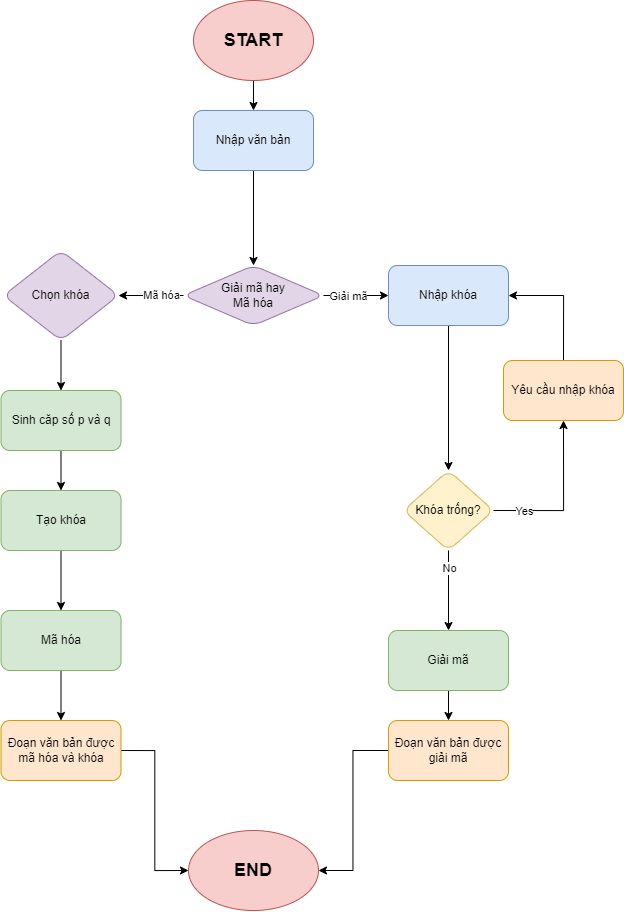

The diagram above was exported from draw.io. Its source (the exported page's mxGraphModel, read from the mxfile embedded in the PNG):
<mxGraphModel dx="1569" dy="703" grid="1" gridSize="10" guides="1" tooltips="1" connect="1" arrows="1" fold="1" page="1" pageScale="1" pageWidth="827" pageHeight="1169" math="0" shadow="0">
  <root>
    <mxCell id="WIyWlLk6GJQsqaUBKTNV-0" />
    <mxCell id="WIyWlLk6GJQsqaUBKTNV-1" parent="WIyWlLk6GJQsqaUBKTNV-0" />
    <mxCell id="gD6ma5Oeh_2rw3JdRP1M-152" value="" style="edgeStyle=none;rounded=0;orthogonalLoop=1;jettySize=auto;html=1;" parent="WIyWlLk6GJQsqaUBKTNV-1" source="gD6ma5Oeh_2rw3JdRP1M-150" target="gD6ma5Oeh_2rw3JdRP1M-151" edge="1">
      <mxGeometry relative="1" as="geometry" />
    </mxCell>
    <mxCell id="gD6ma5Oeh_2rw3JdRP1M-150" value="&lt;font style=&quot;font-size: 18px;&quot;&gt;&lt;b&gt;START&lt;/b&gt;&lt;/font&gt;" style="ellipse;whiteSpace=wrap;html=1;fillColor=#f8cecc;strokeColor=#b85450;" parent="WIyWlLk6GJQsqaUBKTNV-1" vertex="1">
      <mxGeometry x="370" y="40" width="120" height="80" as="geometry" />
    </mxCell>
    <mxCell id="gD6ma5Oeh_2rw3JdRP1M-154" value="" style="edgeStyle=none;rounded=0;orthogonalLoop=1;jettySize=auto;html=1;entryX=0.5;entryY=0;entryDx=0;entryDy=0;" parent="WIyWlLk6GJQsqaUBKTNV-1" source="gD6ma5Oeh_2rw3JdRP1M-151" target="gD6ma5Oeh_2rw3JdRP1M-157" edge="1">
      <mxGeometry relative="1" as="geometry">
        <mxPoint x="430" y="240" as="targetPoint" />
      </mxGeometry>
    </mxCell>
    <mxCell id="gD6ma5Oeh_2rw3JdRP1M-151" value="Nhập văn bản" style="rounded=1;whiteSpace=wrap;html=1;fillColor=#dae8fc;strokeColor=#6c8ebf;" parent="WIyWlLk6GJQsqaUBKTNV-1" vertex="1">
      <mxGeometry x="370" y="150" width="120" height="60" as="geometry" />
    </mxCell>
    <mxCell id="gD6ma5Oeh_2rw3JdRP1M-160" value="" style="edgeStyle=none;rounded=0;orthogonalLoop=1;jettySize=auto;html=1;" parent="WIyWlLk6GJQsqaUBKTNV-1" source="gD6ma5Oeh_2rw3JdRP1M-157" target="gD6ma5Oeh_2rw3JdRP1M-159" edge="1">
      <mxGeometry relative="1" as="geometry" />
    </mxCell>
    <mxCell id="gD6ma5Oeh_2rw3JdRP1M-222" value="Giải mã" style="edgeLabel;html=1;align=center;verticalAlign=middle;resizable=0;points=[];" parent="gD6ma5Oeh_2rw3JdRP1M-160" vertex="1" connectable="0">
      <mxGeometry x="-0.2436" y="3" relative="1" as="geometry">
        <mxPoint y="3" as="offset" />
      </mxGeometry>
    </mxCell>
    <mxCell id="gD6ma5Oeh_2rw3JdRP1M-183" style="edgeStyle=orthogonalEdgeStyle;rounded=0;orthogonalLoop=1;jettySize=auto;html=1;exitX=0;exitY=0.5;exitDx=0;exitDy=0;entryX=1;entryY=0.5;entryDx=0;entryDy=0;" parent="WIyWlLk6GJQsqaUBKTNV-1" source="gD6ma5Oeh_2rw3JdRP1M-157" target="gD6ma5Oeh_2rw3JdRP1M-181" edge="1">
      <mxGeometry relative="1" as="geometry" />
    </mxCell>
    <mxCell id="gD6ma5Oeh_2rw3JdRP1M-221" value="Mã hóa" style="edgeLabel;html=1;align=center;verticalAlign=middle;resizable=0;points=[];" parent="gD6ma5Oeh_2rw3JdRP1M-183" vertex="1" connectable="0">
      <mxGeometry x="-0.2714" y="-1" relative="1" as="geometry">
        <mxPoint as="offset" />
      </mxGeometry>
    </mxCell>
    <mxCell id="gD6ma5Oeh_2rw3JdRP1M-157" value="Giải mã hay &lt;br&gt;Mã hóa" style="rhombus;whiteSpace=wrap;html=1;rounded=1;fillColor=#e1d5e7;strokeColor=#9673a6;" parent="WIyWlLk6GJQsqaUBKTNV-1" vertex="1">
      <mxGeometry x="360" y="305" width="140" height="60" as="geometry" />
    </mxCell>
    <mxCell id="gD6ma5Oeh_2rw3JdRP1M-232" style="edgeStyle=orthogonalEdgeStyle;rounded=0;orthogonalLoop=1;jettySize=auto;html=1;exitX=0.5;exitY=1;exitDx=0;exitDy=0;entryX=0.5;entryY=0;entryDx=0;entryDy=0;" parent="WIyWlLk6GJQsqaUBKTNV-1" source="gD6ma5Oeh_2rw3JdRP1M-159" target="gD6ma5Oeh_2rw3JdRP1M-161" edge="1">
      <mxGeometry relative="1" as="geometry" />
    </mxCell>
    <mxCell id="gD6ma5Oeh_2rw3JdRP1M-159" value="Nhập khóa" style="whiteSpace=wrap;html=1;rounded=1;fillColor=#dae8fc;strokeColor=#6c8ebf;" parent="WIyWlLk6GJQsqaUBKTNV-1" vertex="1">
      <mxGeometry x="565" y="305" width="120" height="60" as="geometry" />
    </mxCell>
    <mxCell id="gD6ma5Oeh_2rw3JdRP1M-229" style="edgeStyle=orthogonalEdgeStyle;rounded=0;orthogonalLoop=1;jettySize=auto;html=1;entryX=0.5;entryY=1;entryDx=0;entryDy=0;exitX=1;exitY=0.5;exitDx=0;exitDy=0;" parent="WIyWlLk6GJQsqaUBKTNV-1" source="gD6ma5Oeh_2rw3JdRP1M-161" target="gD6ma5Oeh_2rw3JdRP1M-163" edge="1">
      <mxGeometry relative="1" as="geometry">
        <mxPoint x="625" y="465" as="sourcePoint" />
        <mxPoint x="715" y="464.7" as="targetPoint" />
      </mxGeometry>
    </mxCell>
    <mxCell id="gD6ma5Oeh_2rw3JdRP1M-235" value="Yes" style="edgeLabel;html=1;align=center;verticalAlign=middle;resizable=0;points=[];" parent="gD6ma5Oeh_2rw3JdRP1M-229" vertex="1" connectable="0">
      <mxGeometry x="-0.4321" relative="1" as="geometry">
        <mxPoint x="-16" as="offset" />
      </mxGeometry>
    </mxCell>
    <mxCell id="gD6ma5Oeh_2rw3JdRP1M-230" style="edgeStyle=orthogonalEdgeStyle;rounded=0;orthogonalLoop=1;jettySize=auto;html=1;exitX=0.5;exitY=1;exitDx=0;exitDy=0;entryX=0.5;entryY=0;entryDx=0;entryDy=0;" parent="WIyWlLk6GJQsqaUBKTNV-1" source="gD6ma5Oeh_2rw3JdRP1M-161" target="gD6ma5Oeh_2rw3JdRP1M-168" edge="1">
      <mxGeometry relative="1" as="geometry" />
    </mxCell>
    <mxCell id="gD6ma5Oeh_2rw3JdRP1M-234" value="No" style="edgeLabel;html=1;align=center;verticalAlign=middle;resizable=0;points=[];" parent="gD6ma5Oeh_2rw3JdRP1M-230" vertex="1" connectable="0">
      <mxGeometry x="-0.5643" relative="1" as="geometry">
        <mxPoint as="offset" />
      </mxGeometry>
    </mxCell>
    <mxCell id="gD6ma5Oeh_2rw3JdRP1M-161" value="Khóa trống?" style="rhombus;whiteSpace=wrap;html=1;rounded=1;fillColor=#fff2cc;strokeColor=#d6b656;" parent="WIyWlLk6GJQsqaUBKTNV-1" vertex="1">
      <mxGeometry x="580" y="510" width="90" height="80" as="geometry" />
    </mxCell>
    <mxCell id="gD6ma5Oeh_2rw3JdRP1M-233" style="edgeStyle=orthogonalEdgeStyle;rounded=0;orthogonalLoop=1;jettySize=auto;html=1;exitX=0.5;exitY=0;exitDx=0;exitDy=0;entryX=1;entryY=0.5;entryDx=0;entryDy=0;" parent="WIyWlLk6GJQsqaUBKTNV-1" source="gD6ma5Oeh_2rw3JdRP1M-163" target="gD6ma5Oeh_2rw3JdRP1M-159" edge="1">
      <mxGeometry relative="1" as="geometry">
        <mxPoint x="750" y="435" as="sourcePoint" />
      </mxGeometry>
    </mxCell>
    <mxCell id="gD6ma5Oeh_2rw3JdRP1M-163" value="Yêu cầu nhập khóa" style="whiteSpace=wrap;html=1;rounded=1;fillColor=#ffe6cc;strokeColor=#d79b00;" parent="WIyWlLk6GJQsqaUBKTNV-1" vertex="1">
      <mxGeometry x="680" y="400" width="120" height="60" as="geometry" />
    </mxCell>
    <mxCell id="gD6ma5Oeh_2rw3JdRP1M-237" value="" style="edgeStyle=orthogonalEdgeStyle;rounded=0;orthogonalLoop=1;jettySize=auto;html=1;entryX=0.5;entryY=0;entryDx=0;entryDy=0;" parent="WIyWlLk6GJQsqaUBKTNV-1" source="gD6ma5Oeh_2rw3JdRP1M-168" target="gD6ma5Oeh_2rw3JdRP1M-170" edge="1">
      <mxGeometry relative="1" as="geometry">
        <mxPoint x="565" y="810" as="targetPoint" />
      </mxGeometry>
    </mxCell>
    <mxCell id="gD6ma5Oeh_2rw3JdRP1M-168" value="Giải mã" style="whiteSpace=wrap;html=1;rounded=1;fillColor=#d5e8d4;strokeColor=#82b366;" parent="WIyWlLk6GJQsqaUBKTNV-1" vertex="1">
      <mxGeometry x="565" y="670" width="120" height="60" as="geometry" />
    </mxCell>
    <mxCell id="gD6ma5Oeh_2rw3JdRP1M-173" value="" style="edgeStyle=elbowEdgeStyle;rounded=0;orthogonalLoop=1;jettySize=auto;html=1;" parent="WIyWlLk6GJQsqaUBKTNV-1" source="gD6ma5Oeh_2rw3JdRP1M-170" target="gD6ma5Oeh_2rw3JdRP1M-172" edge="1">
      <mxGeometry relative="1" as="geometry" />
    </mxCell>
    <mxCell id="gD6ma5Oeh_2rw3JdRP1M-170" value="Đoạn văn bản được giải mã" style="whiteSpace=wrap;html=1;rounded=1;fillColor=#ffe6cc;strokeColor=#d79b00;" parent="WIyWlLk6GJQsqaUBKTNV-1" vertex="1">
      <mxGeometry x="565" y="760" width="120" height="60" as="geometry" />
    </mxCell>
    <mxCell id="gD6ma5Oeh_2rw3JdRP1M-172" value="&lt;b&gt;&lt;font style=&quot;font-size: 18px;&quot;&gt;END&lt;/font&gt;&lt;/b&gt;" style="ellipse;whiteSpace=wrap;html=1;rounded=1;fillColor=#f8cecc;strokeColor=#b85450;" parent="WIyWlLk6GJQsqaUBKTNV-1" vertex="1">
      <mxGeometry x="365" y="870" width="130" height="80" as="geometry" />
    </mxCell>
    <mxCell id="gD6ma5Oeh_2rw3JdRP1M-185" value="" style="edgeStyle=orthogonalEdgeStyle;rounded=0;orthogonalLoop=1;jettySize=auto;html=1;entryX=0.5;entryY=0;entryDx=0;entryDy=0;" parent="WIyWlLk6GJQsqaUBKTNV-1" source="gD6ma5Oeh_2rw3JdRP1M-181" target="gD6ma5Oeh_2rw3JdRP1M-207" edge="1">
      <mxGeometry relative="1" as="geometry">
        <mxPoint x="140" y="269.9473684210526" as="targetPoint" />
      </mxGeometry>
    </mxCell>
    <mxCell id="gD6ma5Oeh_2rw3JdRP1M-181" value="Chọn khóa" style="rhombus;whiteSpace=wrap;html=1;rounded=1;fillColor=#e1d5e7;strokeColor=#9673a6;" parent="WIyWlLk6GJQsqaUBKTNV-1" vertex="1">
      <mxGeometry x="180" y="290" width="115" height="90" as="geometry" />
    </mxCell>
    <mxCell id="gD6ma5Oeh_2rw3JdRP1M-211" value="" style="edgeStyle=orthogonalEdgeStyle;rounded=0;orthogonalLoop=1;jettySize=auto;html=1;" parent="WIyWlLk6GJQsqaUBKTNV-1" source="gD6ma5Oeh_2rw3JdRP1M-197" target="gD6ma5Oeh_2rw3JdRP1M-210" edge="1">
      <mxGeometry relative="1" as="geometry" />
    </mxCell>
    <mxCell id="gD6ma5Oeh_2rw3JdRP1M-197" value="Tạo khóa" style="whiteSpace=wrap;html=1;rounded=1;fillColor=#d5e8d4;strokeColor=#82b366;" parent="WIyWlLk6GJQsqaUBKTNV-1" vertex="1">
      <mxGeometry x="177.5" y="530" width="120" height="60" as="geometry" />
    </mxCell>
    <mxCell id="gD6ma5Oeh_2rw3JdRP1M-209" value="" style="edgeStyle=orthogonalEdgeStyle;rounded=0;orthogonalLoop=1;jettySize=auto;html=1;" parent="WIyWlLk6GJQsqaUBKTNV-1" source="gD6ma5Oeh_2rw3JdRP1M-207" target="gD6ma5Oeh_2rw3JdRP1M-197" edge="1">
      <mxGeometry relative="1" as="geometry" />
    </mxCell>
    <mxCell id="gD6ma5Oeh_2rw3JdRP1M-207" value="Sinh căp số p và q" style="whiteSpace=wrap;html=1;rounded=1;fillColor=#d5e8d4;strokeColor=#82b366;" parent="WIyWlLk6GJQsqaUBKTNV-1" vertex="1">
      <mxGeometry x="177.5" y="430" width="120" height="60" as="geometry" />
    </mxCell>
    <mxCell id="gD6ma5Oeh_2rw3JdRP1M-213" value="" style="edgeStyle=orthogonalEdgeStyle;rounded=0;orthogonalLoop=1;jettySize=auto;html=1;entryX=0.5;entryY=0;entryDx=0;entryDy=0;" parent="WIyWlLk6GJQsqaUBKTNV-1" source="gD6ma5Oeh_2rw3JdRP1M-210" target="gD6ma5Oeh_2rw3JdRP1M-214" edge="1">
      <mxGeometry relative="1" as="geometry">
        <mxPoint x="235" y="830" as="targetPoint" />
      </mxGeometry>
    </mxCell>
    <mxCell id="gD6ma5Oeh_2rw3JdRP1M-210" value="Mã hóa" style="whiteSpace=wrap;html=1;rounded=1;fillColor=#d5e8d4;strokeColor=#82b366;" parent="WIyWlLk6GJQsqaUBKTNV-1" vertex="1">
      <mxGeometry x="177.5" y="650" width="120" height="60" as="geometry" />
    </mxCell>
    <mxCell id="gD6ma5Oeh_2rw3JdRP1M-224" style="edgeStyle=orthogonalEdgeStyle;rounded=0;orthogonalLoop=1;jettySize=auto;html=1;exitX=1;exitY=0.5;exitDx=0;exitDy=0;entryX=0;entryY=0.5;entryDx=0;entryDy=0;" parent="WIyWlLk6GJQsqaUBKTNV-1" source="gD6ma5Oeh_2rw3JdRP1M-214" target="gD6ma5Oeh_2rw3JdRP1M-172" edge="1">
      <mxGeometry relative="1" as="geometry" />
    </mxCell>
    <mxCell id="gD6ma5Oeh_2rw3JdRP1M-214" value="Đoạn văn bản được mã hóa và khóa" style="whiteSpace=wrap;html=1;rounded=1;fillColor=#ffe6cc;strokeColor=#d79b00;" parent="WIyWlLk6GJQsqaUBKTNV-1" vertex="1">
      <mxGeometry x="177.5" y="760" width="120" height="60" as="geometry" />
    </mxCell>
  </root>
</mxGraphModel>